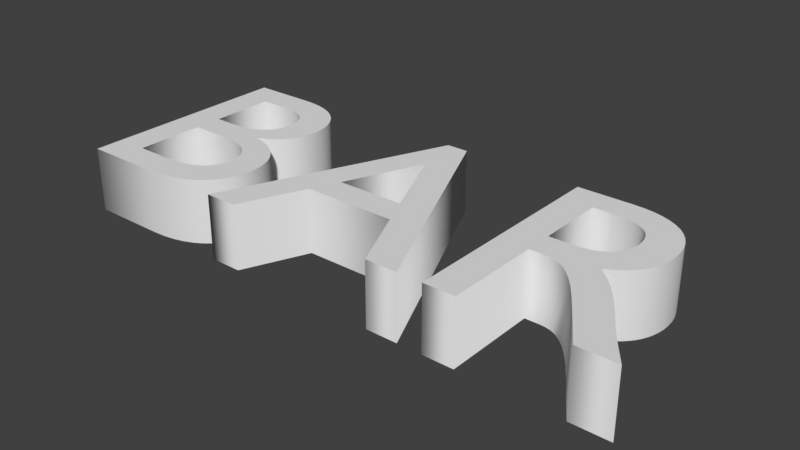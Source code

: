 # Source: barText.blend  (saved by Blender 2.78.0; exported with 4.5.12 LTS)
import bpy
from mathutils import Matrix  # noqa: F401  (used for matrix-valued properties, if any)

bpy.ops.wm.read_factory_settings(use_empty=True)
scene = bpy.context.scene
scene.name = 'Scene'

# ---- collections
col_collection_1 = bpy.data.collections.new('Collection 1'); scene.collection.children.link(col_collection_1)

# ---- world
world_world = bpy.data.worlds.new('World'); scene.world = world_world
world_world.color = (0.05088, 0.05088, 0.05088)
world_world.use_sun_shadow = False
world_world.sun_shadow_jitter_overblur = 0.0
world_world.cycles.sampling_method = 'MANUAL'

# ---- curves / text
txt_text = bpy.data.curves.new('Text', 'FONT')
txt_text.dimensions = '2D'
txt_text.body = 'BAR'
txt_text.use_path_clamp = True
txt_text.bevel_resolution = 0
txt_text.extrude = 0.05
txt_text.size = 0.5
txt_text.offset_x = -0.44
txt_text.offset_y = -0.14

# ---- objects
ob_text = bpy.data.objects.new('Text', txt_text)

# ---- transforms, parenting, visibility, modifiers, constraints
ob_text.location = (0.22, 0.07, 0.0)
ob_text.lineart.crease_threshold = 0.0

# ---- collection membership
col_collection_1.objects.link(ob_text)

# ---- scene / render settings (as saved in the file)
scene.frame_start = 1; scene.frame_end = 250; scene.frame_set(1)
scene.render.engine = 'BLENDER_EEVEE_NEXT'
scene.render.resolution_percentage = 50
scene.render.dither_intensity = 0.0
scene.cycles.use_denoising = False
scene.cycles.samples = 128
scene.cycles.sampling_pattern = 'TABULATED_SOBOL'
scene.cycles.light_sampling_threshold = 0.0
scene.cycles.use_adaptive_sampling = False
scene.cycles.use_light_tree = False
scene.cycles.blur_glossy = 0.0
scene.cycles.sample_clamp_indirect = 0.0
scene.view_settings.view_transform = 'Standard'
bpy.context.view_layer.update()

# ---- added for rendering (the .blend has no active camera and no usable light): camera, sun
cam_auto = bpy.data.cameras.new('AutoCamera')
cam_auto.lens = 50.0
cam_auto.sensor_width = 36.0
cam_auto.clip_end = 1000.0
ob_auto_camera = bpy.data.objects.new('AutoCamera', cam_auto)
scene.collection.objects.link(ob_auto_camera)
ob_auto_camera.location = (1.13068, -0.946614, 0.698743)
ob_auto_camera.rotation_euler = (1.09748, -7.21219e-08, 0.694738)
scene.camera = ob_auto_camera
light_auto_sun = bpy.data.lights.new('AutoSun', 'SUN')
light_auto_sun.energy = 3.0
light_auto_sun.angle = 0.0523599
ob_auto_sun = bpy.data.objects.new('AutoSun', light_auto_sun)
scene.collection.objects.link(ob_auto_sun)
ob_auto_sun.rotation_euler = (0.872665, 0.174533, 0.523599)
bpy.context.view_layer.update()
